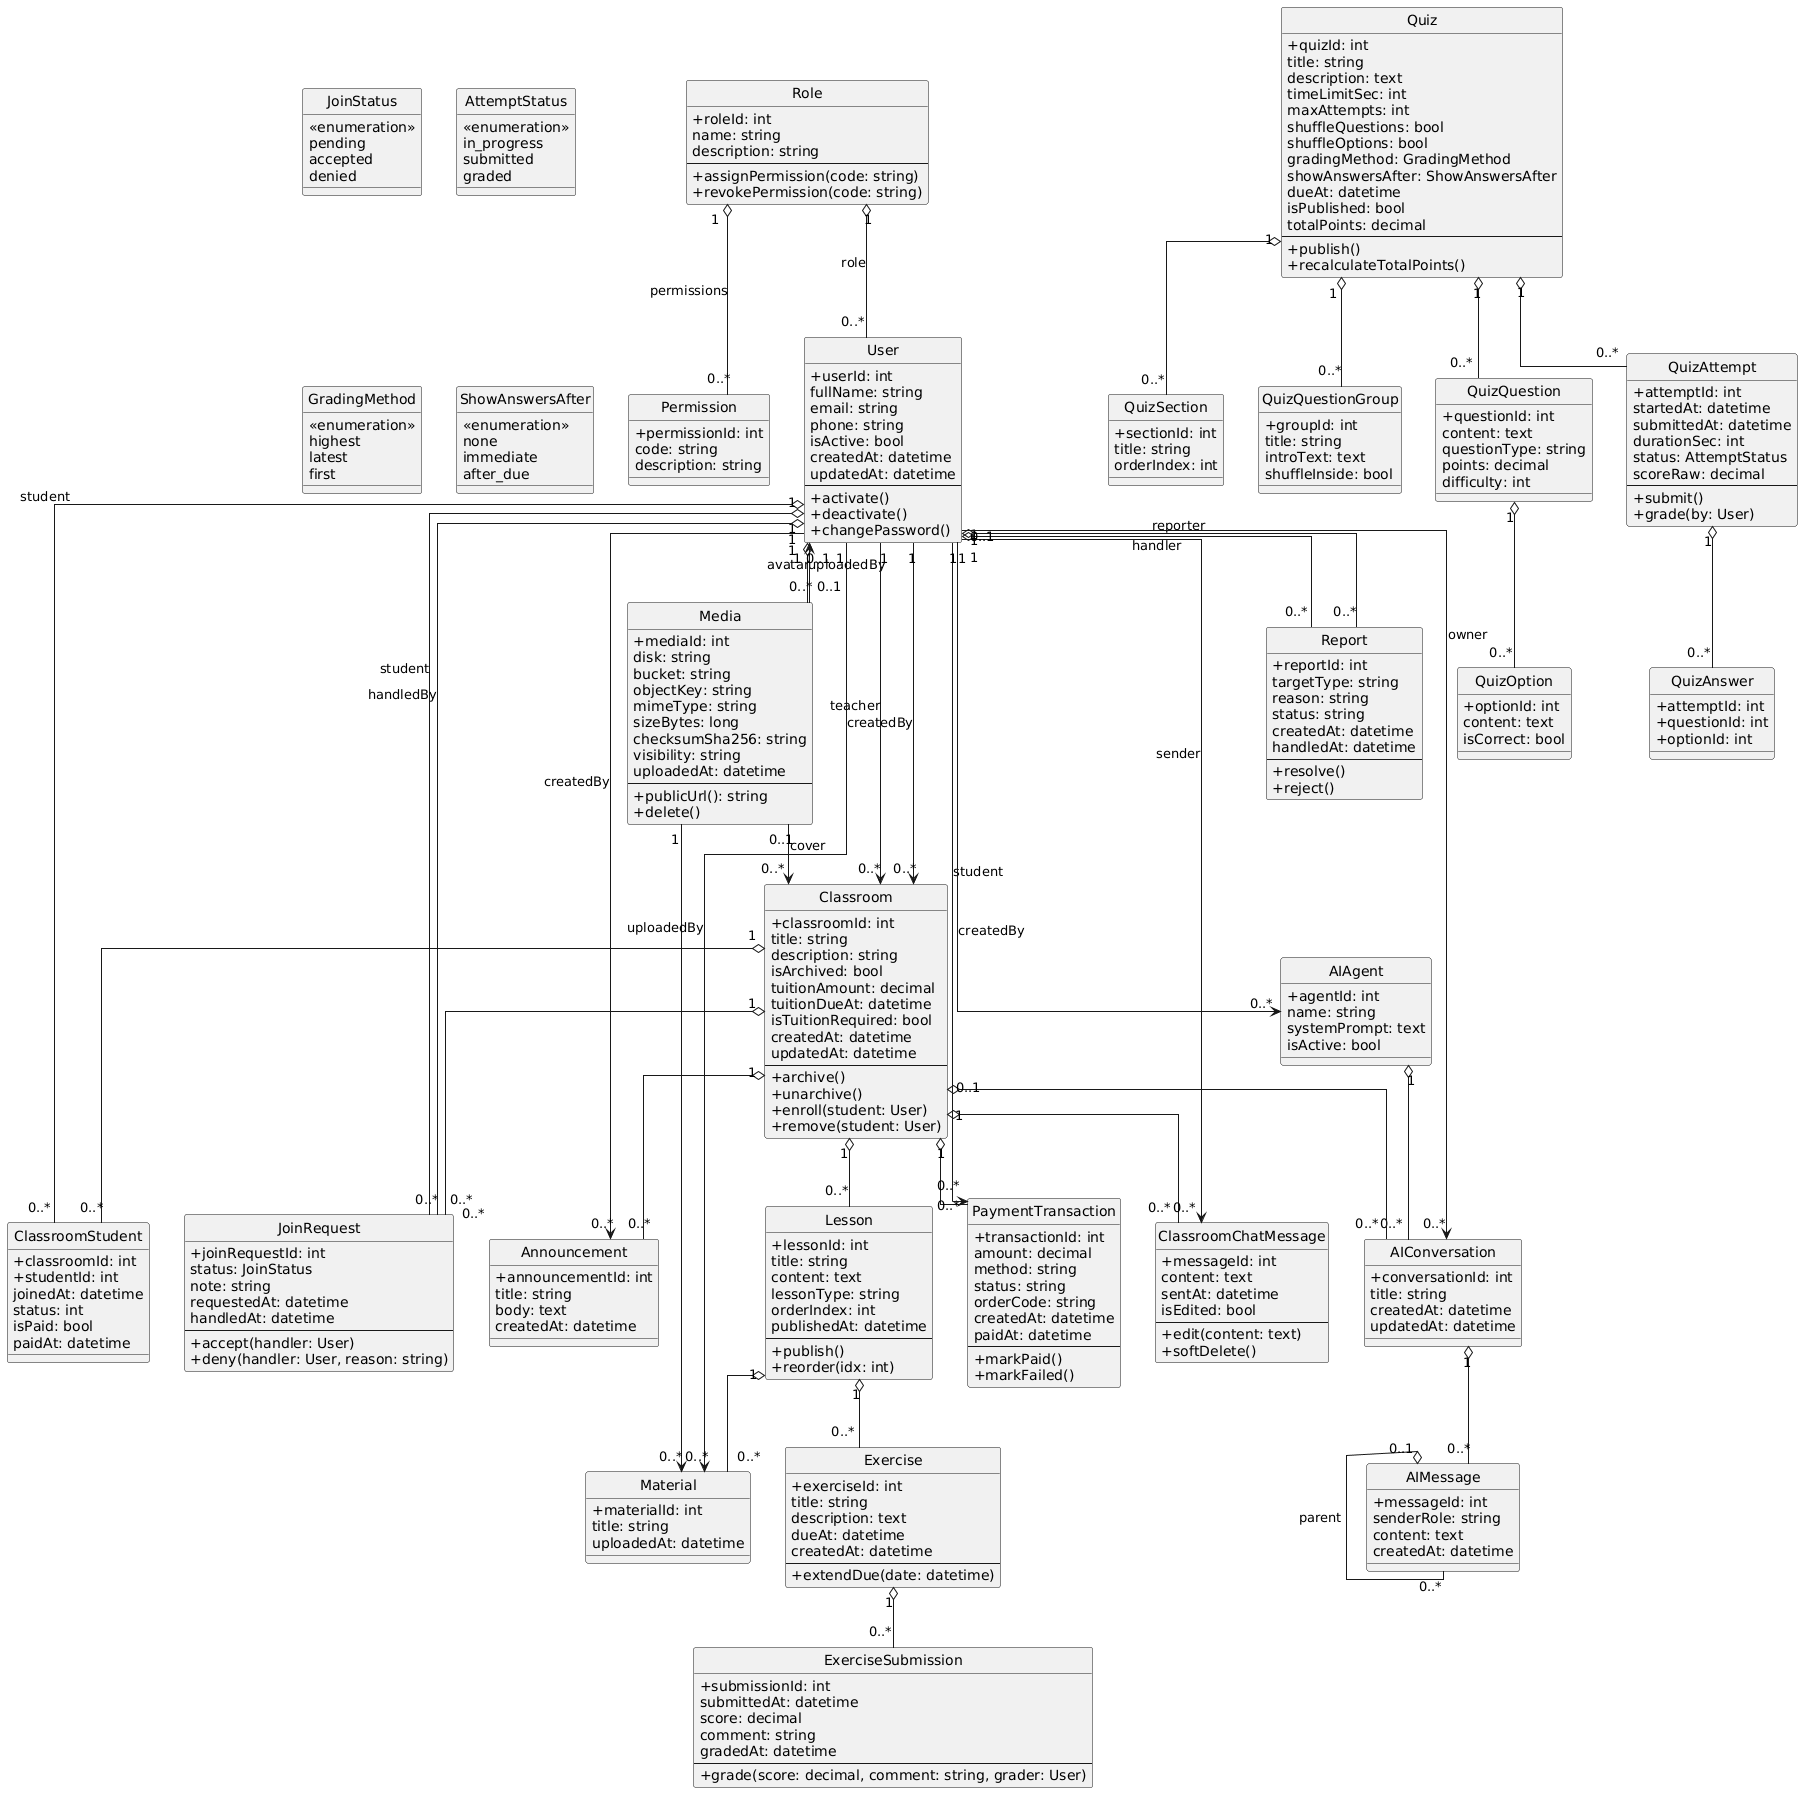

The diagram above was rendered by PlantUML. Its source (embedded in the PNG):
@startuml
skinparam classAttributeIconSize 0
skinparam linetype ortho
hide circle
hide stereotype

' ---------- Enumerations ----------
class JoinStatus {
  <<enumeration>>
  pending
  accepted
  denied
}

class AttemptStatus {
  <<enumeration>>
  in_progress
  submitted
  graded
}

class GradingMethod {
  <<enumeration>>
  highest
  latest
  first
}

class ShowAnswersAfter {
  <<enumeration>>
  none
  immediate
  after_due
}

' ========== Identity & Access ==========
class Role {
  +roleId: int
  name: string
  description: string
  --
  +assignPermission(code: string)
  +revokePermission(code: string)
}

class Permission {
  +permissionId: int
  code: string
  description: string
}

class User {
  +userId: int
  fullName: string
  email: string
  phone: string
  isActive: bool
  createdAt: datetime
  updatedAt: datetime
  --
  +activate()
  +deactivate()
  +changePassword()
}

Role "1" o-- "0..*" User : role
Role "1" o-- "0..*" Permission : permissions

' ========== Media ==========
class Media {
  +mediaId: int
  disk: string
  bucket: string
  objectKey: string
  mimeType: string
  sizeBytes: long
  checksumSha256: string
  visibility: string
  uploadedAt: datetime
  --
  +publicUrl(): string
  +delete()
}

User "1" o-- "0..*" Media : uploadedBy
User "0..1" <-- "0..1" Media : avatar

' ========== Classroom ==========
class Classroom {
  +classroomId: int
  title: string
  description: string
  isArchived: bool
  tuitionAmount: decimal
  tuitionDueAt: datetime
  isTuitionRequired: bool
  createdAt: datetime
  updatedAt: datetime
  --
  +archive()
  +unarchive()
  +enroll(student: User)
  +remove(student: User)
}

class ClassroomStudent {
  +classroomId: int
  +studentId: int
  joinedAt: datetime
  status: int
  isPaid: bool
  paidAt: datetime
}

class JoinRequest {
  +joinRequestId: int
  status: JoinStatus
  note: string
  requestedAt: datetime
  handledAt: datetime
  --
  +accept(handler: User)
  +deny(handler: User, reason: string)
}

User "1" --> "0..*" Classroom : teacher
User "1" --> "0..*" Classroom : createdBy
Media "0..1" --> "0..*" Classroom : cover
Classroom "1" o-- "0..*" ClassroomStudent
User "1" o-- "0..*" ClassroomStudent : student
Classroom "1" o-- "0..*" JoinRequest
User "1" o-- "0..*" JoinRequest : student
User "1" o-- "0..*" JoinRequest : handledBy

' ========== Content ==========
class Lesson {
  +lessonId: int
  title: string
  content: text
  lessonType: string
  orderIndex: int
  publishedAt: datetime
  --
  +publish()
  +reorder(idx: int)
}

class Material {
  +materialId: int
  title: string
  uploadedAt: datetime
}

class Exercise {
  +exerciseId: int
  title: string
  description: text
  dueAt: datetime
  createdAt: datetime
  --
  +extendDue(date: datetime)
}

class ExerciseSubmission {
  +submissionId: int
  submittedAt: datetime
  score: decimal
  comment: string
  gradedAt: datetime
  --
  +grade(score: decimal, comment: string, grader: User)
}

Classroom "1" o-- "0..*" Lesson
Lesson "1" o-- "0..*" Material
Media "1" --> "0..*" Material
User "1" --> "0..*" Material : uploadedBy
Lesson "1" o-- "0..*" Exercise
Exercise "1" o-- "0..*" ExerciseSubmission

' ========== Announcements ==========
class Announcement {
  +announcementId: int
  title: string
  body: text
  createdAt: datetime
}
Classroom "1" o-- "0..*" Announcement
User "1" --> "0..*" Announcement : createdBy

' ========== Quiz ==========
class Quiz {
  +quizId: int
  title: string
  description: text
  timeLimitSec: int
  maxAttempts: int
  shuffleQuestions: bool
  shuffleOptions: bool
  gradingMethod: GradingMethod
  showAnswersAfter: ShowAnswersAfter
  dueAt: datetime
  isPublished: bool
  totalPoints: decimal
  --
  +publish()
  +recalculateTotalPoints()
}

class QuizSection {
  +sectionId: int
  title: string
  orderIndex: int
}

class QuizQuestionGroup {
  +groupId: int
  title: string
  introText: text
  shuffleInside: bool
}

class QuizQuestion {
  +questionId: int
  content: text
  questionType: string
  points: decimal
  difficulty: int
}

class QuizOption {
  +optionId: int
  content: text
  isCorrect: bool
}

class QuizAttempt {
  +attemptId: int
  startedAt: datetime
  submittedAt: datetime
  durationSec: int
  status: AttemptStatus
  scoreRaw: decimal
  --
  +submit()
  +grade(by: User)
}

class QuizAnswer {
  +attemptId: int
  +questionId: int
  +optionId: int
}

Quiz "1" o-- "0..*" QuizSection
Quiz "1" o-- "0..*" QuizQuestionGroup
Quiz "1" o-- "0..*" QuizQuestion
QuizQuestion "1" o-- "0..*" QuizOption
Quiz "1" o-- "0..*" QuizAttempt
QuizAttempt "1" o-- "0..*" QuizAnswer

' ========== Payments ==========
class PaymentTransaction {
  +transactionId: int
  amount: decimal
  method: string
  status: string
  orderCode: string
  createdAt: datetime
  paidAt: datetime
  --
  +markPaid()
  +markFailed()
}
Classroom "1" o-- "0..*" PaymentTransaction
User "1" --> "0..*" PaymentTransaction : student

' ========== Chat ==========
class ClassroomChatMessage {
  +messageId: int
  content: text
  sentAt: datetime
  isEdited: bool
  --
  +edit(content: text)
  +softDelete()
}
Classroom "1" o-- "0..*" ClassroomChatMessage
User "1" --> "0..*" ClassroomChatMessage : sender

' ========== Reports ==========
class Report {
  +reportId: int
  targetType: string
  reason: string
  status: string
  createdAt: datetime
  handledAt: datetime
  --
  +resolve()
  +reject()
}
User "1" o-- "0..*" Report : reporter
User "0..1" o-- "0..*" Report : handler

' ========== AI Assistant ==========
class AIAgent {
  +agentId: int
  name: string
  systemPrompt: text
  isActive: bool
}

class AIConversation {
  +conversationId: int
  title: string
  createdAt: datetime
  updatedAt: datetime
}

class AIMessage {
  +messageId: int
  senderRole: string
  content: text
  createdAt: datetime
}

AIAgent "1" o-- "0..*" AIConversation
User "1" --> "0..*" AIAgent : createdBy
User "1" --> "0..*" AIConversation : owner
Classroom "0..1" o-- "0..*" AIConversation
AIConversation "1" o-- "0..*" AIMessage
AIMessage "0..1" o-- "0..*" AIMessage : parent
@enduml